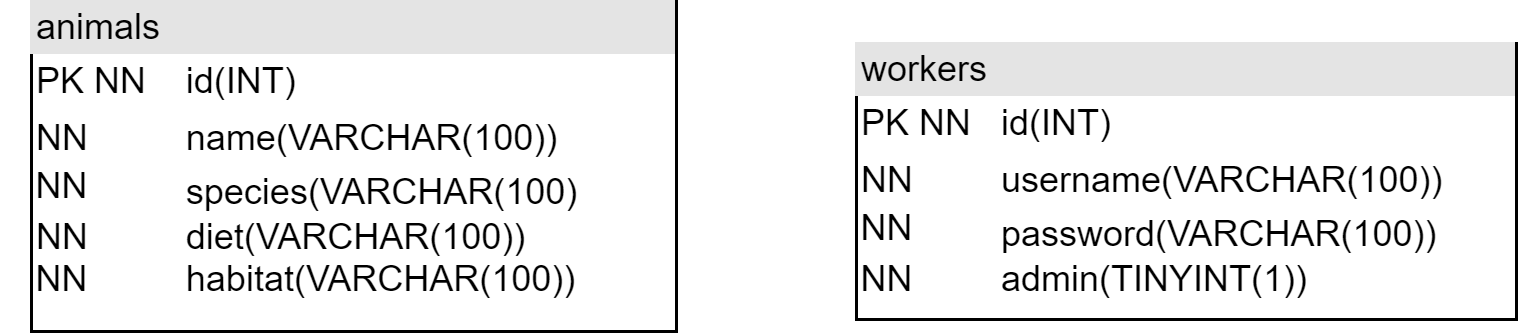

The diagram above was exported from draw.io. Its source (the exported page's mxGraphModel, read from the mxfile embedded in the PNG):
<mxGraphModel dx="724" dy="390" grid="1" gridSize="10" guides="1" tooltips="1" connect="1" arrows="1" fold="1" page="1" pageScale="1" pageWidth="850" pageHeight="1100" math="0" shadow="0">
  <root>
    <mxCell id="0" />
    <mxCell id="1" parent="0" />
    <mxCell id="InZa9uAgnicv4E6AnOZs-1" value="&lt;div style=&quot;box-sizing:border-box;width:100%;background:#e4e4e4;padding:2px;&quot;&gt;animals&lt;/div&gt;&lt;table style=&quot;width:100%;font-size:1em;&quot; cellpadding=&quot;2&quot; cellspacing=&quot;0&quot;&gt;&lt;tbody&gt;&lt;tr&gt;&lt;td&gt;PK NN&lt;/td&gt;&lt;td&gt;id(INT)&lt;/td&gt;&lt;/tr&gt;&lt;tr&gt;&lt;td&gt;NN&lt;br&gt;&lt;/td&gt;&lt;td&gt;name(VARCHAR(100))&lt;br&gt;&lt;/td&gt;&lt;/tr&gt;&lt;tr&gt;&lt;td&gt;NN&lt;/td&gt;&lt;td&gt;species(VARCHAR(100)&lt;br&gt;diet(VARCHAR(100))&lt;br&gt;habitat(VARCHAR(100))&lt;/td&gt;&lt;/tr&gt;&lt;/tbody&gt;&lt;/table&gt;" style="verticalAlign=top;align=left;overflow=fill;html=1;whiteSpace=wrap;" vertex="1" parent="1">
      <mxGeometry x="245" y="220" width="215" height="110" as="geometry" />
    </mxCell>
    <mxCell id="InZa9uAgnicv4E6AnOZs-2" value="NN" style="text;html=1;align=center;verticalAlign=middle;resizable=0;points=[];autosize=1;strokeColor=none;fillColor=none;" vertex="1" parent="1">
      <mxGeometry x="235" y="267" width="40" height="30" as="geometry" />
    </mxCell>
    <mxCell id="InZa9uAgnicv4E6AnOZs-3" value="NN" style="text;html=1;align=center;verticalAlign=middle;resizable=0;points=[];autosize=1;strokeColor=none;fillColor=none;" vertex="1" parent="1">
      <mxGeometry x="235" y="298" width="40" height="30" as="geometry" />
    </mxCell>
    <mxCell id="InZa9uAgnicv4E6AnOZs-4" value="&lt;div style=&quot;box-sizing:border-box;width:100%;background:#e4e4e4;padding:2px;&quot;&gt;workers&lt;/div&gt;&lt;table style=&quot;width:100%;font-size:1em;&quot; cellpadding=&quot;2&quot; cellspacing=&quot;0&quot;&gt;&lt;tbody&gt;&lt;tr&gt;&lt;td&gt;PK NN&lt;/td&gt;&lt;td&gt;id(INT)&lt;/td&gt;&lt;/tr&gt;&lt;tr&gt;&lt;td&gt;NN&lt;br&gt;&lt;/td&gt;&lt;td&gt;username(VARCHAR(100))&lt;br&gt;&lt;/td&gt;&lt;/tr&gt;&lt;tr&gt;&lt;td&gt;&lt;br&gt;&lt;/td&gt;&lt;td&gt;password(VARCHAR(100))&lt;br&gt;admin(TINYINT(1))&lt;br&gt;&lt;/td&gt;&lt;/tr&gt;&lt;/tbody&gt;&lt;/table&gt;" style="verticalAlign=top;align=left;overflow=fill;html=1;whiteSpace=wrap;" vertex="1" parent="1">
      <mxGeometry x="520" y="234" width="220" height="92" as="geometry" />
    </mxCell>
    <mxCell id="InZa9uAgnicv4E6AnOZs-5" value="NN" style="text;html=1;align=center;verticalAlign=middle;resizable=0;points=[];autosize=1;strokeColor=none;fillColor=none;" vertex="1" parent="1">
      <mxGeometry x="510" y="281" width="40" height="30" as="geometry" />
    </mxCell>
    <mxCell id="InZa9uAgnicv4E6AnOZs-6" value="NN" style="text;html=1;align=center;verticalAlign=middle;resizable=0;points=[];autosize=1;strokeColor=none;fillColor=none;" vertex="1" parent="1">
      <mxGeometry x="510" y="298" width="40" height="30" as="geometry" />
    </mxCell>
  </root>
</mxGraphModel>